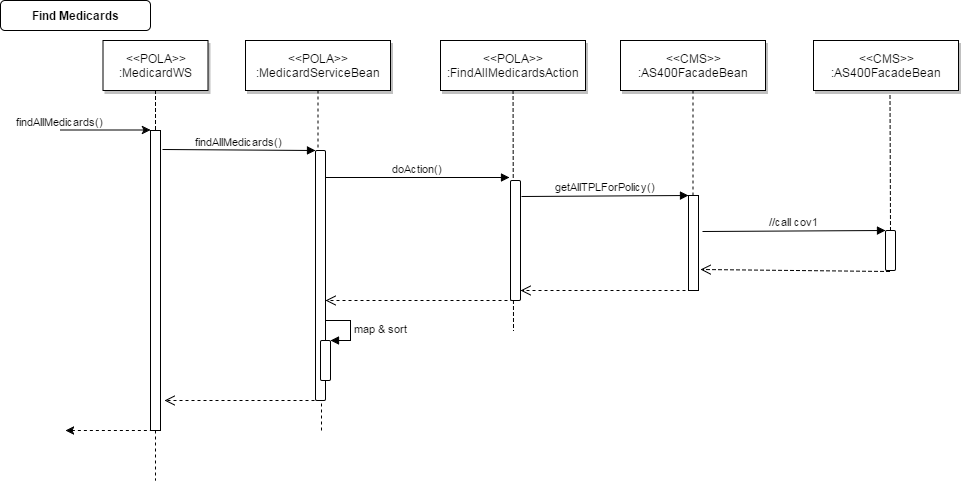

The diagram above was exported from draw.io. Its source (the exported page's mxGraphModel, read from the mxfile embedded in the PNG):
<mxGraphModel dx="1426" dy="755" grid="1" gridSize="10" guides="1" tooltips="1" connect="1" arrows="1" fold="1" page="0" pageScale="1.5" pageWidth="826" pageHeight="1169" background="#ffffff" math="0" shadow="0">
  <root>
    <mxCell id="0" style=";html=1;" />
    <mxCell id="1" style=";html=1;" parent="0" />
    <mxCell id="2" value="" style="fillColor=#FFFFFF;strokeColor=#000000;html=1;" parent="1" vertex="1">
      <mxGeometry x="200" y="150" width="10" height="300" as="geometry" />
    </mxCell>
    <mxCell id="3" value="findAllMedicards()" style="edgeStyle=none;verticalLabelPosition=top;verticalAlign=bottom;labelPosition=left;align=right;html=1;" parent="1" edge="1">
      <mxGeometry x="110" y="49.5" width="100" height="100" as="geometry">
        <mxPoint x="110" y="149.5" as="sourcePoint" />
        <mxPoint x="200" y="149.5" as="targetPoint" />
      </mxGeometry>
    </mxCell>
    <mxCell id="4" value="&amp;lt;&amp;lt;POLA&amp;gt;&amp;gt;&lt;br&gt;:MedicardWS" style="shadow=1;fillColor=#FFFFFF;strokeColor=#000000;html=1;" parent="1" vertex="1">
      <mxGeometry x="152.5" y="60" width="105" height="50" as="geometry" />
    </mxCell>
    <mxCell id="7" value="&amp;lt;&amp;lt;POLA&amp;gt;&amp;gt;&lt;br&gt;:MedicardServiceBean" style="shadow=1;fillColor=#FFFFFF;strokeColor=#000000;html=1;" parent="1" vertex="1">
      <mxGeometry x="295" y="60" width="145" height="50" as="geometry" />
    </mxCell>
    <mxCell id="8" value="" style="edgeStyle=none;endArrow=none;dashed=1;html=1;" parent="1" source="7" target="93" edge="1">
      <mxGeometry x="272.3350694444445" y="165" width="100" height="100" as="geometry">
        <mxPoint x="347.2588734567901" y="110" as="sourcePoint" />
        <mxPoint x="368" y="200" as="targetPoint" />
      </mxGeometry>
    </mxCell>
    <mxCell id="12" value="" style="edgeStyle=none;verticalLabelPosition=top;verticalAlign=bottom;labelPosition=left;align=right;endArrow=none;startArrow=classic;dashed=1;html=1;entryX=0.25;entryY=1;" parent="1" target="2" edge="1">
      <mxGeometry x="115" y="329.7588734567901" width="100" height="100" as="geometry">
        <mxPoint x="115" y="450" as="sourcePoint" />
        <mxPoint x="205" y="429.7588734567901" as="targetPoint" />
      </mxGeometry>
    </mxCell>
    <mxCell id="33" value="" style="edgeStyle=elbowEdgeStyle;elbow=horizontal;endArrow=none;dashed=1;html=1;" parent="1" source="4" target="2" edge="1">
      <mxGeometry x="230.00000000000003" y="310" width="100" height="100" as="geometry">
        <mxPoint x="230.00000000000003" y="410" as="sourcePoint" />
        <mxPoint x="330" y="310" as="targetPoint" />
      </mxGeometry>
    </mxCell>
    <mxCell id="44" value="" style="edgeStyle=none;dashed=1;endArrow=none;html=1;" parent="1" edge="1">
      <mxGeometry x="50" y="300" width="100" height="100" as="geometry">
        <mxPoint x="205" y="450" as="sourcePoint" />
        <mxPoint x="205" y="500" as="targetPoint" />
      </mxGeometry>
    </mxCell>
    <mxCell id="71" value="Find Medicards" style="rounded=1;fontStyle=1;fillColor=#FFFFFF;strokeColor=#000000;html=1;" parent="1" vertex="1">
      <mxGeometry x="50" y="20" width="150" height="30" as="geometry" />
    </mxCell>
    <mxCell id="90" value="&amp;lt;&amp;lt;CMS&amp;gt;&amp;gt;&lt;br&gt;:AS400FacadeBean" style="shadow=1;fillColor=#FFFFFF;strokeColor=#000000;html=1;" parent="1" vertex="1">
      <mxGeometry x="670" y="60" width="145" height="50" as="geometry" />
    </mxCell>
    <mxCell id="91" value="" style="edgeStyle=none;endArrow=none;dashed=1;html=1;" parent="1" source="90" edge="1">
      <mxGeometry x="647.3350694444446" y="165" width="100" height="100" as="geometry">
        <mxPoint x="722.2588734567901" y="110" as="sourcePoint" />
        <mxPoint x="742.5" y="230" as="targetPoint" />
      </mxGeometry>
    </mxCell>
    <mxCell id="93" value="" style="html=1;points=[];perimeter=orthogonalPerimeter;rounded=1;" parent="1" vertex="1">
      <mxGeometry x="365" y="170" width="10" height="250" as="geometry" />
    </mxCell>
    <mxCell id="94" value="findAllMedicards()" style="html=1;verticalAlign=bottom;endArrow=block;entryX=0;entryY=0;exitX=1.2;exitY=0.062;exitPerimeter=0;" parent="1" source="2" target="93" edge="1">
      <mxGeometry relative="1" as="geometry">
        <mxPoint x="295" y="160" as="sourcePoint" />
      </mxGeometry>
    </mxCell>
    <mxCell id="95" value="&lt;div&gt;&lt;br&gt;&lt;/div&gt;" style="html=1;verticalAlign=bottom;endArrow=open;dashed=1;endSize=8;" parent="1" edge="1">
      <mxGeometry relative="1" as="geometry">
        <mxPoint x="214" y="420" as="targetPoint" />
        <mxPoint x="370" y="420" as="sourcePoint" />
      </mxGeometry>
    </mxCell>
    <mxCell id="98" value="doAction()" style="html=1;verticalAlign=bottom;endArrow=block;entryX=-0.1;entryY=-0.023;entryPerimeter=0;" parent="1" source="93" target="115" edge="1">
      <mxGeometry relative="1" as="geometry">
        <mxPoint x="480" y="200" as="sourcePoint" />
      </mxGeometry>
    </mxCell>
    <mxCell id="99" value="" style="html=1;verticalAlign=bottom;endArrow=open;dashed=1;endSize=8;exitX=0.3;exitY=1;exitPerimeter=0;" parent="1" source="115" target="93" edge="1">
      <mxGeometry relative="1" as="geometry">
        <mxPoint x="480" y="276" as="targetPoint" />
      </mxGeometry>
    </mxCell>
    <mxCell id="100" value="" style="html=1;points=[];perimeter=orthogonalPerimeter;rounded=1;" parent="1" vertex="1">
      <mxGeometry x="935" y="250" width="10" height="40" as="geometry" />
    </mxCell>
    <mxCell id="101" value="//call cov1" style="html=1;verticalAlign=bottom;endArrow=block;entryX=0;entryY=0;exitX=1.2;exitY=0.3;exitPerimeter=0;" parent="1" target="100" edge="1">
      <mxGeometry relative="1" as="geometry">
        <mxPoint x="752" y="251" as="sourcePoint" />
      </mxGeometry>
    </mxCell>
    <mxCell id="102" value="" style="html=1;verticalAlign=bottom;endArrow=open;dashed=1;endSize=8;entryX=1;entryY=0.846;entryPerimeter=0;exitX=0.4;exitY=1.017;exitPerimeter=0;" parent="1" source="100" edge="1">
      <mxGeometry relative="1" as="geometry">
        <mxPoint x="750" y="289" as="targetPoint" />
        <mxPoint x="936" y="310" as="sourcePoint" />
      </mxGeometry>
    </mxCell>
    <mxCell id="103" value="" style="edgeStyle=none;endArrow=none;dashed=1;html=1;entryX=0.5;entryY=0.038;entryPerimeter=0;" parent="1" target="100" edge="1">
      <mxGeometry x="844.3350694444446" y="170" width="100" height="100" as="geometry">
        <mxPoint x="939.5" y="115" as="sourcePoint" />
        <mxPoint x="939.5" y="205" as="targetPoint" />
      </mxGeometry>
    </mxCell>
    <mxCell id="104" value="" style="html=1;points=[];perimeter=orthogonalPerimeter;rounded=1;" parent="1" vertex="1">
      <mxGeometry x="370" y="360" width="10" height="40" as="geometry" />
    </mxCell>
    <mxCell id="105" value="map &amp;amp; sort" style="edgeStyle=orthogonalEdgeStyle;html=1;align=left;spacingLeft=2;endArrow=block;rounded=0;entryX=1;entryY=0;" parent="1" target="104" edge="1">
      <mxGeometry relative="1" as="geometry">
        <mxPoint x="375" y="340" as="sourcePoint" />
        <Array as="points">
          <mxPoint x="400" y="340" />
        </Array>
      </mxGeometry>
    </mxCell>
    <mxCell id="112" value="" style="edgeStyle=none;endArrow=none;dashed=1;html=1;exitX=0.6;exitY=1.012;exitPerimeter=0;" parent="1" source="93" edge="1">
      <mxGeometry x="674.3350694444446" y="385" width="100" height="100" as="geometry">
        <mxPoint x="563" y="340" as="sourcePoint" />
        <mxPoint x="371" y="450" as="targetPoint" />
      </mxGeometry>
    </mxCell>
    <mxCell id="113" value="&amp;lt;&amp;lt;POLA&amp;gt;&amp;gt;&lt;br&gt;:FindAllMedicardsAction" style="shadow=1;fillColor=#FFFFFF;strokeColor=#000000;html=1;" parent="1" vertex="1">
      <mxGeometry x="490" y="60" width="145" height="50" as="geometry" />
    </mxCell>
    <mxCell id="114" value="" style="edgeStyle=none;endArrow=none;dashed=1;html=1;" parent="1" source="113" edge="1">
      <mxGeometry x="467.33506944444457" y="165" width="100" height="100" as="geometry">
        <mxPoint x="542.2588734567901" y="110" as="sourcePoint" />
        <mxPoint x="563" y="350" as="targetPoint" />
      </mxGeometry>
    </mxCell>
    <mxCell id="115" value="" style="html=1;points=[];perimeter=orthogonalPerimeter;rounded=1;" parent="1" vertex="1">
      <mxGeometry x="560" y="200" width="10" height="120" as="geometry" />
    </mxCell>
    <mxCell id="117" value="" style="html=1;points=[];perimeter=orthogonalPerimeter;rounded=0;" parent="1" vertex="1">
      <mxGeometry x="738" y="215" width="10" height="95" as="geometry" />
    </mxCell>
    <mxCell id="118" value="getAllTPLForPolicy()" style="html=1;verticalAlign=bottom;endArrow=block;entryX=0;entryY=0;exitX=1.1;exitY=0.133;exitPerimeter=0;" parent="1" source="115" target="117" edge="1">
      <mxGeometry relative="1" as="geometry">
        <mxPoint x="630" y="240" as="sourcePoint" />
      </mxGeometry>
    </mxCell>
    <mxCell id="119" value="" style="html=1;verticalAlign=bottom;endArrow=open;dashed=1;endSize=8;exitX=-0.3;exitY=1;exitPerimeter=0;" parent="1" source="117" target="115" edge="1">
      <mxGeometry relative="1" as="geometry">
        <mxPoint x="630" y="316" as="targetPoint" />
      </mxGeometry>
    </mxCell>
    <mxCell id="120" value="&amp;lt;&amp;lt;CMS&amp;gt;&amp;gt;&lt;br&gt;:AS400FacadeBean" style="shadow=1;fillColor=#FFFFFF;strokeColor=#000000;html=1;" vertex="1" parent="1">
      <mxGeometry x="863" y="60" width="145" height="50" as="geometry" />
    </mxCell>
  </root>
</mxGraphModel>